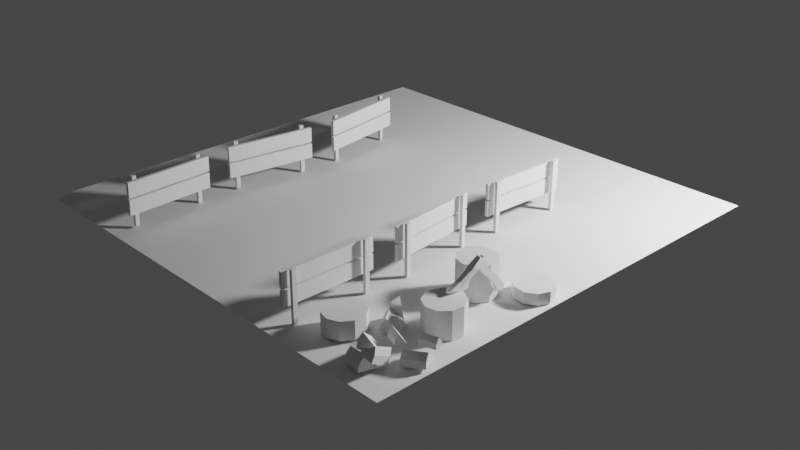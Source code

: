 # Source: Scene_GeileAxt.blend  (saved by Blender 2.92.15; exported with 4.5.12 LTS)
import bpy
from mathutils import Matrix  # noqa: F401  (used for matrix-valued properties, if any)

bpy.ops.wm.read_factory_settings(use_empty=True)
scene = bpy.context.scene
scene.name = 'Scene'

# ---- collections
col_camera___light = bpy.data.collections.new('Camera & Light'); scene.collection.children.link(col_camera___light)
col_floor = bpy.data.collections.new('Floor'); scene.collection.children.link(col_floor)
col_fences = bpy.data.collections.new('Fences'); scene.collection.children.link(col_fences)
col_hackb_ume = bpy.data.collections.new('HackBäume'); scene.collection.children.link(col_hackb_ume)
col_hayle_a = bpy.data.collections.new('HayLeña'); scene.collection.children.link(col_hayle_a)
col_littlele_a = bpy.data.collections.new('LittleLeña'); col_hayle_a.children.link(col_littlele_a)
col_bigle_a = bpy.data.collections.new('BigLeña'); col_hayle_a.children.link(col_bigle_a)
col_axt = bpy.data.collections.new('Axt'); scene.collection.children.link(col_axt)

# ---- world
world_world = bpy.data.worlds.new('World'); scene.world = world_world
world_world.use_nodes = True; world_world.node_tree.nodes.clear()
_N = world_world.node_tree.nodes; _L = world_world.node_tree.links
n0 = _N.new('ShaderNodeOutputWorld'); n0.name = 'World Output'; n0.location = (300, 300)
n1 = _N.new('ShaderNodeBackground'); n1.name = 'Background'; n1.location = (10, 300)
n1.inputs[0].default_value = (0.05088, 0.05088, 0.05088, 1.0)
_L.new(n1.outputs[0], n0.inputs[0])
n0.is_active_output = True
world_world.color = (0.05088, 0.05088, 0.05088)
world_world.use_sun_shadow = False
world_world.sun_shadow_jitter_overblur = 0.0

# ---- cameras
cam_camera = bpy.data.cameras.new('Camera')
cam_camera.clip_end = 100.0
cam_camera.ortho_scale = 7.314

# ---- lights
light_point_001 = bpy.data.lights.new('Point.001', 'POINT')
light_point_001.transmission_factor = 0.0
light_point_001.energy = 800.0
light_point_001.shadow_soft_size = 0.25
light_point_001.shadow_maximum_resolution = 0.006
light_point_001.use_absolute_resolution = True

# ---- meshes
me_plane_001 = bpy.data.meshes.new('Plane.001')
me_plane_001.from_pydata([(-2.0, -2.0, 0.0), (2.0, -2.0, 0.0), (-2.0, 2.0, 0.0), (2.0, 2.0, 0.0)], [], [(0, 1, 3, 2)])
_uv = me_plane_001.uv_layers.new(name='UVMap')
_uv.uv.foreach_set('vector', [0.0, 0.0, 1.0, 0.0, 1.0, 1.0, 0.0, 1.0])
me_plane_001.use_remesh_fix_poles = True
me_plane_001.use_remesh_preserve_attributes = False
me_plane_001.use_mirror_vertex_groups = False
me_plane_001.update()
me_cube_001 = bpy.data.meshes.new('Cube.001')
me_cube_001.from_pydata([(0.9515, -0.9026, 0.03313), (0.9591, -0.9071, 0.4592), (0.9505, -0.9388, 0.03276), (0.9581, -0.9434, 0.4589), (0.9786, -0.9033, 0.03264), (0.9862, -0.9079, 0.4587), (0.9776, -0.9396, 0.03227), (0.9852, -0.9441, 0.4584), (0.969, -0.2769, 0.03951), (0.9766, -0.2814, 0.4656), (0.968, -0.3131, 0.03914), (0.9756, -0.3177, 0.4652), (0.9961, -0.2776, 0.03902), (1.004, -0.2822, 0.4651), (0.9951, -0.3139, 0.03865), (1.003, -0.3184, 0.4647), (0.9286, -0.2038, 0.3185), (0.9309, -0.2052, 0.4483), (0.9067, -0.991, 0.3105), (0.909, -0.9923, 0.4403), (0.9557, -0.2046, 0.318), (0.958, -0.206, 0.4478), (0.9338, -0.9917, 0.31), (0.9361, -0.9931, 0.4398), (0.9251, -0.2023, 0.174), (0.9274, -0.2036, 0.3038), (0.9031, -0.9894, 0.166), (0.9054, -0.9908, 0.2957), (0.9522, -0.203, 0.1735), (0.9545, -0.2044, 0.3033), (0.9302, -0.9901, 0.1655), (0.9325, -0.9915, 0.2953), (0.9908, 0.09712, 0.03633), (0.9908, 0.09712, 0.4625), (0.994, 0.06099, 0.03633), (0.994, 0.06099, 0.4625), (1.018, 0.09952, 0.03633), (1.018, 0.09952, 0.4625), (1.021, 0.0634, 0.03633), (1.021, 0.0634, 0.4625), (0.9354, 0.7206, 0.03633), (0.9354, 0.7206, 0.4625), (0.9386, 0.6845, 0.03633), (0.9386, 0.6845, 0.4625), (0.9624, 0.723, 0.03633), (0.9624, 0.723, 0.4625), (0.9656, 0.6869, 0.03633), (0.9656, 0.6869, 0.4625), (0.8816, 0.7909, 0.3138), (0.8816, 0.7909, 0.4436), (0.9513, 0.006474, 0.3138), (0.9513, 0.006474, 0.4436), (0.9086, 0.7933, 0.3138), (0.9086, 0.7933, 0.4436), (0.9783, 0.008875, 0.3138), (0.9783, 0.008875, 0.4436), (0.8806, 0.7908, 0.1692), (0.8806, 0.7908, 0.299), (0.9503, 0.006389, 0.1692), (0.9503, 0.006389, 0.299), (0.9076, 0.7932, 0.1692), (0.9076, 0.7932, 0.299), (0.9773, 0.008789, 0.1692), (0.9773, 0.008789, 0.299), (0.949, 1.095, 0.03633), (0.949, 1.095, 0.4625), (0.9472, 1.059, 0.03633), (0.9472, 1.059, 0.4625), (0.9761, 1.094, 0.03633), (0.9761, 1.094, 0.4625), (0.9743, 1.057, 0.03633), (0.9743, 1.057, 0.4625), (0.9806, 1.72, 0.03633), (0.9806, 1.72, 0.4625), (0.9788, 1.684, 0.03633), (0.9788, 1.684, 0.4625), (1.008, 1.719, 0.03633), (1.008, 1.719, 0.4625), (1.006, 1.682, 0.03633), (1.006, 1.682, 0.4625), (0.937, 1.797, 0.3138), (0.937, 1.797, 0.4436), (0.8973, 1.011, 0.3138), (0.8973, 1.011, 0.4436), (0.9641, 1.796, 0.3138), (0.9641, 1.796, 0.4436), (0.9244, 1.009, 0.3138), (0.9244, 1.009, 0.4436), (0.9361, 1.797, 0.1692), (0.9361, 1.797, 0.299), (0.8963, 1.011, 0.1692), (0.8963, 1.011, 0.299), (0.9632, 1.796, 0.1692), (0.9632, 1.796, 0.299), (0.9234, 1.009, 0.1692), (0.9234, 1.009, 0.299), (-1.051, 1.692, 0.03633), (-1.051, 1.692, 0.4625), (-1.057, 1.728, 0.03633), (-1.057, 1.728, 0.4625), (-1.078, 1.688, 0.03633), (-1.078, 1.688, 0.4625), (-1.084, 1.724, 0.03633), (-1.084, 1.724, 0.4625), (-0.9584, 1.073, 0.03633), (-0.9584, 1.073, 0.4625), (-0.9638, 1.109, 0.03633), (-0.9638, 1.109, 0.4625), (-0.9852, 1.069, 0.03633), (-0.9852, 1.069, 0.4625), (-0.9906, 1.105, 0.03633), (-0.9906, 1.105, 0.4625), (-0.9004, 1.006, 0.3138), (-0.9004, 1.006, 0.4436), (-1.017, 1.785, 0.3138), (-1.017, 1.785, 0.4436), (-0.9272, 1.002, 0.3138), (-0.9272, 1.002, 0.4436), (-1.044, 1.781, 0.3138), (-1.044, 1.781, 0.4436), (-0.8995, 1.006, 0.1692), (-0.8995, 1.006, 0.299), (-1.016, 1.785, 0.1692), (-1.016, 1.785, 0.299), (-0.9263, 1.002, 0.1692), (-0.9263, 1.002, 0.299), (-1.043, 1.781, 0.1692), (-1.043, 1.781, 0.299), (-0.979, 0.695, 0.03633), (-0.979, 0.695, 0.4625), (-0.9736, 0.7309, 0.03633), (-0.9736, 0.7309, 0.4625), (-1.006, 0.699, 0.03633), (-1.006, 0.699, 0.4625), (-1.0, 0.7349, 0.03633), (-1.0, 0.7349, 0.4625), (-1.072, 0.07599, 0.03633), (-1.072, 0.07599, 0.4625), (-1.066, 0.1119, 0.03633), (-1.066, 0.1119, 0.4625), (-1.098, 0.08, 0.03633), (-1.098, 0.08, 0.4625), (-1.093, 0.1159, 0.03633), (-1.093, 0.1159, 0.4625), (-1.036, -0.004962, 0.3138), (-1.036, -0.004962, 0.4436), (-0.9193, 0.7738, 0.3138), (-0.9193, 0.7738, 0.4436), (-1.063, -0.0009474, 0.3138), (-1.063, -0.0009474, 0.4436), (-0.9461, 0.7779, 0.3138), (-0.9461, 0.7779, 0.4436), (-1.035, -0.005105, 0.1692), (-1.035, -0.005105, 0.299), (-0.9183, 0.7737, 0.1692), (-0.9183, 0.7737, 0.299), (-1.062, -0.001091, 0.1692), (-1.062, -0.001091, 0.299), (-0.9451, 0.7777, 0.1692), (-0.9451, 0.7777, 0.299), (-1.068, -0.313, 0.02706), (-1.068, -0.2996, 0.453), (-1.071, -0.2769, 0.02592), (-1.071, -0.2635, 0.4519), (-1.095, -0.3155, 0.02713), (-1.095, -0.3021, 0.4531), (-1.098, -0.2794, 0.026), (-1.098, -0.266, 0.452), (-1.011, -0.936, 0.04666), (-1.011, -0.9226, 0.4726), (-1.014, -0.8999, 0.04552), (-1.014, -0.8865, 0.4715), (-1.038, -0.9385, 0.04673), (-1.038, -0.9251, 0.4727), (-1.041, -0.9024, 0.0456), (-1.041, -0.889, 0.4716), (-0.9566, -0.9973, 0.3262), (-0.9566, -0.9933, 0.4559), (-1.029, -0.2136, 0.3015), (-1.029, -0.2095, 0.4312), (-0.9836, -0.9998, 0.3263), (-0.9836, -0.9957, 0.456), (-1.056, -0.2161, 0.3016), (-1.056, -0.212, 0.4313), (-0.9556, -1.002, 0.1817), (-0.9556, -0.9977, 0.3114), (-1.028, -0.218, 0.157), (-1.028, -0.2139, 0.2867), (-0.9826, -1.004, 0.1818), (-0.9826, -1.0, 0.3115), (-1.055, -0.2205, 0.1571), (-1.055, -0.2164, 0.2868)], [], [(0, 1, 3, 2), (2, 3, 7, 6), (6, 7, 5, 4), (4, 5, 1, 0), (2, 6, 4, 0), (7, 3, 1, 5), (8, 9, 11, 10), (10, 11, 15, 14), (14, 15, 13, 12), (12, 13, 9, 8), (10, 14, 12, 8), (15, 11, 9, 13), (16, 17, 19, 18), (18, 19, 23, 22), (22, 23, 21, 20), (20, 21, 17, 16), (18, 22, 20, 16), (23, 19, 17, 21), (24, 25, 27, 26), (26, 27, 31, 30), (30, 31, 29, 28), (28, 29, 25, 24), (26, 30, 28, 24), (31, 27, 25, 29), (32, 33, 35, 34), (34, 35, 39, 38), (38, 39, 37, 36), (36, 37, 33, 32), (34, 38, 36, 32), (39, 35, 33, 37), (40, 41, 43, 42), (42, 43, 47, 46), (46, 47, 45, 44), (44, 45, 41, 40), (42, 46, 44, 40), (47, 43, 41, 45), (48, 49, 51, 50), (50, 51, 55, 54), (54, 55, 53, 52), (52, 53, 49, 48), (50, 54, 52, 48), (55, 51, 49, 53), (56, 57, 59, 58), (58, 59, 63, 62), (62, 63, 61, 60), (60, 61, 57, 56), (58, 62, 60, 56), (63, 59, 57, 61), (64, 65, 67, 66), (66, 67, 71, 70), (70, 71, 69, 68), (68, 69, 65, 64), (66, 70, 68, 64), (71, 67, 65, 69), (72, 73, 75, 74), (74, 75, 79, 78), (78, 79, 77, 76), (76, 77, 73, 72), (74, 78, 76, 72), (79, 75, 73, 77), (80, 81, 83, 82), (82, 83, 87, 86), (86, 87, 85, 84), (84, 85, 81, 80), (82, 86, 84, 80), (87, 83, 81, 85), (88, 89, 91, 90), (90, 91, 95, 94), (94, 95, 93, 92), (92, 93, 89, 88), (90, 94, 92, 88), (95, 91, 89, 93), (96, 97, 99, 98), (102, 103, 101, 100), (100, 101, 97, 96), (103, 99, 97, 101), (104, 105, 107, 106), (106, 107, 111, 110), (110, 111, 109, 108), (108, 109, 105, 104), (106, 110, 108, 104), (111, 107, 105, 109), (112, 113, 115, 114), (118, 119, 117, 116), (116, 117, 113, 112), (114, 118, 116, 112), (119, 115, 113, 117), (120, 121, 123, 122), (126, 127, 125, 124), (124, 125, 121, 120), (122, 126, 124, 120), (127, 123, 121, 125), (128, 129, 131, 130), (134, 135, 133, 132), (132, 133, 129, 128), (135, 131, 129, 133), (136, 137, 139, 138), (138, 139, 143, 142), (142, 143, 141, 140), (140, 141, 137, 136), (143, 139, 137, 141), (144, 145, 147, 146), (150, 151, 149, 148), (148, 149, 145, 144), (146, 150, 148, 144), (151, 147, 145, 149), (152, 153, 155, 154), (154, 155, 159, 158), (158, 159, 157, 156), (156, 157, 153, 152), (154, 158, 156, 152), (159, 155, 153, 157), (160, 161, 163, 162), (166, 167, 165, 164), (164, 165, 161, 160), (167, 163, 161, 165), (168, 169, 171, 170), (170, 171, 175, 174), (174, 175, 173, 172), (172, 173, 169, 168), (170, 174, 172, 168), (175, 171, 169, 173), (176, 177, 179, 178), (178, 179, 183, 182), (182, 183, 181, 180), (180, 181, 177, 176), (178, 182, 180, 176), (183, 179, 177, 181), (184, 185, 187, 186), (190, 191, 189, 188), (188, 189, 185, 184), (186, 190, 188, 184), (191, 187, 185, 189)])
_uv = me_cube_001.uv_layers.new(name='UVMap')
_uv.uv.foreach_set('vector', [0.375, 0.0, 0.625, 0.0, 0.625, 0.25, 0.375, 0.25, 0.375, 0.25, 0.625, 0.25, 0.625, 0.5, 0.375, 0.5, 0.375, 0.5, 0.625, 0.5, 0.625, 0.75, 0.375, 0.75, 0.375, 0.75, 0.625, 0.75, 0.625, 1.0, 0.375, 1.0, 0.125, 0.5, 0.375, 0.5, 0.375, 0.75, 0.125, 0.75, 0.625, 0.5, 0.875, 0.5, 0.875, 0.75, 0.625, 0.75, 0.375, 0.0, 0.625, 0.0, 0.625, 0.25, 0.375, 0.25, 0.375, 0.25, 0.625, 0.25, 0.625, 0.5, 0.375, 0.5, 0.375, 0.5, 0.625, 0.5, 0.625, 0.75, 0.375, 0.75, 0.375, 0.75, 0.625, 0.75, 0.625, 1.0, 0.375, 1.0, 0.125, 0.5, 0.375, 0.5, 0.375, 0.75, 0.125, 0.75, 0.625, 0.5, 0.875, 0.5, 0.875, 0.75, 0.625, 0.75, 0.375, 0.0, 0.625, 0.0, 0.625, 0.25, 0.375, 0.25, 0.375, 0.25, 0.625, 0.25, 0.625, 0.5, 0.375, 0.5, 0.375, 0.5, 0.625, 0.5, 0.625, 0.75, 0.375, 0.75, 0.375, 0.75, 0.625, 0.75, 0.625, 1.0, 0.375, 1.0, 0.125, 0.5, 0.375, 0.5, 0.375, 0.75, 0.125, 0.75, 0.625, 0.5, 0.875, 0.5, 0.875, 0.75, 0.625, 0.75, 0.375, 0.0, 0.625, 0.0, 0.625, 0.25, 0.375, 0.25, 0.375, 0.25, 0.625, 0.25, 0.625, 0.5, 0.375, 0.5, 0.375, 0.5, 0.625, 0.5, 0.625, 0.75, 0.375, 0.75, 0.375, 0.75, 0.625, 0.75, 0.625, 1.0, 0.375, 1.0, 0.125, 0.5, 0.375, 0.5, 0.375, 0.75, 0.125, 0.75, 0.625, 0.5, 0.875, 0.5, 0.875, 0.75, 0.625, 0.75, 0.375, 0.0, 0.625, 0.0, 0.625, 0.25, 0.375, 0.25, 0.375, 0.25, 0.625, 0.25, 0.625, 0.5, 0.375, 0.5, 0.375, 0.5, 0.625, 0.5, 0.625, 0.75, 0.375, 0.75, 0.375, 0.75, 0.625, 0.75, 0.625, 1.0, 0.375, 1.0, 0.125, 0.5, 0.375, 0.5, 0.375, 0.75, 0.125, 0.75, 0.625, 0.5, 0.875, 0.5, 0.875, 0.75, 0.625, 0.75, 0.375, 0.0, 0.625, 0.0, 0.625, 0.25, 0.375, 0.25, 0.375, 0.25, 0.625, 0.25, 0.625, 0.5, 0.375, 0.5, 0.375, 0.5, 0.625, 0.5, 0.625, 0.75, 0.375, 0.75, 0.375, 0.75, 0.625, 0.75, 0.625, 1.0, 0.375, 1.0, 0.125, 0.5, 0.375, 0.5, 0.375, 0.75, 0.125, 0.75, 0.625, 0.5, 0.875, 0.5, 0.875, 0.75, 0.625, 0.75, 0.375, 0.0, 0.625, 0.0, 0.625, 0.25, 0.375, 0.25, 0.375, 0.25, 0.625, 0.25, 0.625, 0.5, 0.375, 0.5, 0.375, 0.5, 0.625, 0.5, 0.625, 0.75, 0.375, 0.75, 0.375, 0.75, 0.625, 0.75, 0.625, 1.0, 0.375, 1.0, 0.125, 0.5, 0.375, 0.5, 0.375, 0.75, 0.125, 0.75, 0.625, 0.5, 0.875, 0.5, 0.875, 0.75, 0.625, 0.75, 0.375, 0.0, 0.625, 0.0, 0.625, 0.25, 0.375, 0.25, 0.375, 0.25, 0.625, 0.25, 0.625, 0.5, 0.375, 0.5, 0.375, 0.5, 0.625, 0.5, 0.625, 0.75, 0.375, 0.75, 0.375, 0.75, 0.625, 0.75, 0.625, 1.0, 0.375, 1.0, 0.125, 0.5, 0.375, 0.5, 0.375, 0.75, 0.125, 0.75, 0.625, 0.5, 0.875, 0.5, 0.875, 0.75, 0.625, 0.75, 0.375, 0.0, 0.625, 0.0, 0.625, 0.25, 0.375, 0.25, 0.375, 0.25, 0.625, 0.25, 0.625, 0.5, 0.375, 0.5, 0.375, 0.5, 0.625, 0.5, 0.625, 0.75, 0.375, 0.75, 0.375, 0.75, 0.625, 0.75, 0.625, 1.0, 0.375, 1.0, 0.125, 0.5, 0.375, 0.5, 0.375, 0.75, 0.125, 0.75, 0.625, 0.5, 0.875, 0.5, 0.875, 0.75, 0.625, 0.75, 0.375, 0.0, 0.625, 0.0, 0.625, 0.25, 0.375, 0.25, 0.375, 0.25, 0.625, 0.25, 0.625, 0.5, 0.375, 0.5, 0.375, 0.5, 0.625, 0.5, 0.625, 0.75, 0.375, 0.75, 0.375, 0.75, 0.625, 0.75, 0.625, 1.0, 0.375, 1.0, 0.125, 0.5, 0.375, 0.5, 0.375, 0.75, 0.125, 0.75, 0.625, 0.5, 0.875, 0.5, 0.875, 0.75, 0.625, 0.75, 0.375, 0.0, 0.625, 0.0, 0.625, 0.25, 0.375, 0.25, 0.375, 0.25, 0.625, 0.25, 0.625, 0.5, 0.375, 0.5, 0.375, 0.5, 0.625, 0.5, 0.625, 0.75, 0.375, 0.75, 0.375, 0.75, 0.625, 0.75, 0.625, 1.0, 0.375, 1.0, 0.125, 0.5, 0.375, 0.5, 0.375, 0.75, 0.125, 0.75, 0.625, 0.5, 0.875, 0.5, 0.875, 0.75, 0.625, 0.75, 0.375, 0.0, 0.625, 0.0, 0.625, 0.25, 0.375, 0.25, 0.375, 0.25, 0.625, 0.25, 0.625, 0.5, 0.375, 0.5, 0.375, 0.5, 0.625, 0.5, 0.625, 0.75, 0.375, 0.75, 0.375, 0.75, 0.625, 0.75, 0.625, 1.0, 0.375, 1.0, 0.125, 0.5, 0.375, 0.5, 0.375, 0.75, 0.125, 0.75, 0.625, 0.5, 0.875, 0.5, 0.875, 0.75, 0.625, 0.75, 0.375, 0.0, 0.625, 0.0, 0.625, 0.25, 0.375, 0.25, 0.375, 0.5, 0.625, 0.5, 0.625, 0.75, 0.375, 0.75, 0.375, 0.75, 0.625, 0.75, 0.625, 1.0, 0.375, 1.0, 0.625, 0.5, 0.875, 0.5, 0.875, 0.75, 0.625, 0.75, 0.375, 0.0, 0.625, 0.0, 0.625, 0.25, 0.375, 0.25, 0.375, 0.25, 0.625, 0.25, 0.625, 0.5, 0.375, 0.5, 0.375, 0.5, 0.625, 0.5, 0.625, 0.75, 0.375, 0.75, 0.375, 0.75, 0.625, 0.75, 0.625, 1.0, 0.375, 1.0, 0.125, 0.5, 0.375, 0.5, 0.375, 0.75, 0.125, 0.75, 0.625, 0.5, 0.875, 0.5, 0.875, 0.75, 0.625, 0.75, 0.375, 0.0, 0.625, 0.0, 0.625, 0.25, 0.375, 0.25, 0.375, 0.5, 0.625, 0.5, 0.625, 0.75, 0.375, 0.75, 0.375, 0.75, 0.625, 0.75, 0.625, 1.0, 0.375, 1.0, 0.125, 0.5, 0.375, 0.5, 0.375, 0.75, 0.125, 0.75, 0.625, 0.5, 0.875, 0.5, 0.875, 0.75, 0.625, 0.75, 0.375, 0.0, 0.625, 0.0, 0.625, 0.25, 0.375, 0.25, 0.375, 0.5, 0.625, 0.5, 0.625, 0.75, 0.375, 0.75, 0.375, 0.75, 0.625, 0.75, 0.625, 1.0, 0.375, 1.0, 0.125, 0.5, 0.375, 0.5, 0.375, 0.75, 0.125, 0.75, 0.625, 0.5, 0.875, 0.5, 0.875, 0.75, 0.625, 0.75, 0.375, 0.0, 0.625, 0.0, 0.625, 0.25, 0.375, 0.25, 0.375, 0.5, 0.625, 0.5, 0.625, 0.75, 0.375, 0.75, 0.375, 0.75, 0.625, 0.75, 0.625, 1.0, 0.375, 1.0, 0.625, 0.5, 0.875, 0.5, 0.875, 0.75, 0.625, 0.75, 0.375, 0.0, 0.625, 0.0, 0.625, 0.25, 0.375, 0.25, 0.375, 0.25, 0.625, 0.25, 0.625, 0.5, 0.375, 0.5, 0.375, 0.5, 0.625, 0.5, 0.625, 0.75, 0.375, 0.75, 0.375, 0.75, 0.625, 0.75, 0.625, 1.0, 0.375, 1.0, 0.625, 0.5, 0.875, 0.5, 0.875, 0.75, 0.625, 0.75, 0.375, 0.0, 0.625, 0.0, 0.625, 0.25, 0.375, 0.25, 0.375, 0.5, 0.625, 0.5, 0.625, 0.75, 0.375, 0.75, 0.375, 0.75, 0.625, 0.75, 0.625, 1.0, 0.375, 1.0, 0.125, 0.5, 0.375, 0.5, 0.375, 0.75, 0.125, 0.75, 0.625, 0.5, 0.875, 0.5, 0.875, 0.75, 0.625, 0.75, 0.375, 0.0, 0.625, 0.0, 0.625, 0.25, 0.375, 0.25, 0.375, 0.25, 0.625, 0.25, 0.625, 0.5, 0.375, 0.5, 0.375, 0.5, 0.625, 0.5, 0.625, 0.75, 0.375, 0.75, 0.375, 0.75, 0.625, 0.75, 0.625, 1.0, 0.375, 1.0, 0.125, 0.5, 0.375, 0.5, 0.375, 0.75, 0.125, 0.75, 0.625, 0.5, 0.875, 0.5, 0.875, 0.75, 0.625, 0.75, 0.375, 0.0, 0.625, 0.0, 0.625, 0.25, 0.375, 0.25, 0.375, 0.5, 0.625, 0.5, 0.625, 0.75, 0.375, 0.75, 0.375, 0.75, 0.625, 0.75, 0.625, 1.0, 0.375, 1.0, 0.625, 0.5, 0.875, 0.5, 0.875, 0.75, 0.625, 0.75, 0.375, 0.0, 0.625, 0.0, 0.625, 0.25, 0.375, 0.25, 0.375, 0.25, 0.625, 0.25, 0.625, 0.5, 0.375, 0.5, 0.375, 0.5, 0.625, 0.5, 0.625, 0.75, 0.375, 0.75, 0.375, 0.75, 0.625, 0.75, 0.625, 1.0, 0.375, 1.0, 0.125, 0.5, 0.375, 0.5, 0.375, 0.75, 0.125, 0.75, 0.625, 0.5, 0.875, 0.5, 0.875, 0.75, 0.625, 0.75, 0.375, 0.0, 0.625, 0.0, 0.625, 0.25, 0.375, 0.25, 0.375, 0.25, 0.625, 0.25, 0.625, 0.5, 0.375, 0.5, 0.375, 0.5, 0.625, 0.5, 0.625, 0.75, 0.375, 0.75, 0.375, 0.75, 0.625, 0.75, 0.625, 1.0, 0.375, 1.0, 0.125, 0.5, 0.375, 0.5, 0.375, 0.75, 0.125, 0.75, 0.625, 0.5, 0.875, 0.5, 0.875, 0.75, 0.625, 0.75, 0.375, 0.0, 0.625, 0.0, 0.625, 0.25, 0.375, 0.25, 0.375, 0.5, 0.625, 0.5, 0.625, 0.75, 0.375, 0.75, 0.375, 0.75, 0.625, 0.75, 0.625, 1.0, 0.375, 1.0, 0.125, 0.5, 0.375, 0.5, 0.375, 0.75, 0.125, 0.75, 0.625, 0.5, 0.875, 0.5, 0.875, 0.75, 0.625, 0.75])
me_cube_001.use_remesh_fix_poles = True
me_cube_001.use_remesh_preserve_attributes = False
me_cube_001.use_mirror_vertex_groups = False
me_cube_001.update()
me_cylinder_004 = bpy.data.meshes.new('Cylinder.004')
me_cylinder_004.from_pydata([(1.642e-07, 0.7713, 0.02969), (1.642e-07, 0.7713, 1.55), (0.3879, 0.624, 0.02969), (0.3879, 0.624, 1.55), (0.6276, 0.2383, 0.02969), (0.6276, 0.2383, 1.55), (0.6276, -0.2384, 0.02969), (0.6276, -0.2384, 1.55), (0.3879, -0.624, 0.02969), (0.3879, -0.624, 1.55), (1.065e-07, -0.7713, 0.02969), (1.065e-07, -0.7713, 1.55), (-0.3879, -0.624, 0.02969), (-0.3879, -0.624, 1.55), (-0.6276, -0.2384, 0.02969), (-0.6276, -0.2384, 1.55), (-0.6276, 0.2384, 0.02969), (-0.6276, 0.2384, 1.55), (-0.3879, 0.624, 0.02969), (-0.3879, 0.624, 1.55)], [], [(0, 1, 3, 2), (2, 3, 5, 4), (4, 5, 7, 6), (6, 7, 9, 8), (8, 9, 11, 10), (10, 11, 13, 12), (12, 13, 15, 14), (14, 15, 17, 16), (3, 1, 19, 17, 15, 13, 11, 9, 7, 5), (16, 17, 19, 18), (18, 19, 1, 0), (0, 2, 4, 6, 8, 10, 12, 14, 16, 18)])
_uv = me_cylinder_004.uv_layers.new(name='UVMap')
_uv.uv.foreach_set('vector', [1.0, 0.5, 1.0, 1.0, 0.9, 1.0, 0.9, 0.5, 0.9, 0.5, 0.9, 1.0, 0.8, 1.0, 0.8, 0.5, 0.8, 0.5, 0.8, 1.0, 0.7, 1.0, 0.7, 0.5, 0.7, 0.5, 0.7, 1.0, 0.6, 1.0, 0.6, 0.5, 0.6, 0.5, 0.6, 1.0, 0.5, 1.0, 0.5, 0.5, 0.5, 0.5, 0.5, 1.0, 0.4, 1.0, 0.4, 0.5, 0.4, 0.5, 0.4, 1.0, 0.3, 1.0, 0.3, 0.5, 0.3, 0.5, 0.3, 1.0, 0.2, 1.0, 0.2, 0.5, 0.3911, 0.4442, 0.25, 0.49, 0.1089, 0.4442, 0.02175, 0.3242, 0.02175, 0.1758, 0.1089, 0.05584, 0.25, 0.01, 0.3911, 0.05584, 0.4783, 0.1758, 0.4783, 0.3242, 0.2, 0.5, 0.2, 1.0, 0.1, 1.0, 0.1, 0.5, 0.1, 0.5, 0.1, 1.0, -7.451e-08, 1.0, -7.451e-08, 0.5, 0.75, 0.49, 0.8911, 0.4442, 0.9783, 0.3242, 0.9783, 0.1758, 0.8911, 0.05584, 0.75, 0.01, 0.6089, 0.05584, 0.5217, 0.1758, 0.5217, 0.3242, 0.6089, 0.4442])
me_cylinder_004.use_remesh_fix_poles = True
me_cylinder_004.use_remesh_preserve_attributes = False
me_cylinder_004.use_mirror_vertex_groups = False
me_cylinder_004.update()
me_cylinder_005 = bpy.data.meshes.new('Cylinder.005')
me_cylinder_005.from_pydata([(1.642e-07, 0.7713, 0.02969), (1.642e-07, 0.7713, 1.919), (0.3879, 0.624, 0.02969), (0.3879, 0.624, 1.919), (0.6276, 0.2383, 0.02969), (0.6276, 0.2383, 1.919), (0.6276, -0.2384, 0.02969), (0.6276, -0.2384, 1.919), (0.3879, -0.624, 0.02969), (0.3879, -0.624, 1.919), (1.065e-07, -0.7713, 0.02969), (1.065e-07, -0.7713, 1.919), (-0.3879, -0.624, 0.02969), (-0.3879, -0.624, 1.919), (-0.6276, -0.2384, 0.02969), (-0.6276, -0.2384, 1.919), (-0.6276, 0.2384, 0.02969), (-0.6276, 0.2384, 1.919), (-0.3879, 0.624, 0.02969), (-0.3879, 0.624, 1.919)], [], [(0, 1, 3, 2), (2, 3, 5, 4), (4, 5, 7, 6), (6, 7, 9, 8), (8, 9, 11, 10), (10, 11, 13, 12), (12, 13, 15, 14), (14, 15, 17, 16), (3, 1, 19, 17, 15, 13, 11, 9, 7, 5), (16, 17, 19, 18), (18, 19, 1, 0), (0, 2, 4, 6, 8, 10, 12, 14, 16, 18)])
_uv = me_cylinder_005.uv_layers.new(name='UVMap')
_uv.uv.foreach_set('vector', [1.0, 0.5, 1.0, 1.0, 0.9, 1.0, 0.9, 0.5, 0.9, 0.5, 0.9, 1.0, 0.8, 1.0, 0.8, 0.5, 0.8, 0.5, 0.8, 1.0, 0.7, 1.0, 0.7, 0.5, 0.7, 0.5, 0.7, 1.0, 0.6, 1.0, 0.6, 0.5, 0.6, 0.5, 0.6, 1.0, 0.5, 1.0, 0.5, 0.5, 0.5, 0.5, 0.5, 1.0, 0.4, 1.0, 0.4, 0.5, 0.4, 0.5, 0.4, 1.0, 0.3, 1.0, 0.3, 0.5, 0.3, 0.5, 0.3, 1.0, 0.2, 1.0, 0.2, 0.5, 0.3911, 0.4442, 0.25, 0.49, 0.1089, 0.4442, 0.02175, 0.3242, 0.02175, 0.1758, 0.1089, 0.05584, 0.25, 0.01, 0.3911, 0.05584, 0.4783, 0.1758, 0.4783, 0.3242, 0.2, 0.5, 0.2, 1.0, 0.1, 1.0, 0.1, 0.5, 0.1, 0.5, 0.1, 1.0, -7.451e-08, 1.0, -7.451e-08, 0.5, 0.75, 0.49, 0.8911, 0.4442, 0.9783, 0.3242, 0.9783, 0.1758, 0.8911, 0.05584, 0.75, 0.01, 0.6089, 0.05584, 0.5217, 0.1758, 0.5217, 0.3242, 0.6089, 0.4442])
me_cylinder_005.use_remesh_fix_poles = True
me_cylinder_005.use_remesh_preserve_attributes = False
me_cylinder_005.use_mirror_vertex_groups = False
me_cylinder_005.update()
me_cylinder_006 = bpy.data.meshes.new('Cylinder.006')
me_cylinder_006.from_pydata([(1.642e-07, 0.7713, 0.02969), (1.642e-07, 0.7713, 1.025), (0.3879, 0.624, 0.02969), (0.3879, 0.624, 1.025), (0.6276, 0.2383, 0.02969), (0.6276, 0.2383, 1.025), (0.6276, -0.2384, 0.02969), (0.6276, -0.2384, 1.025), (0.3879, -0.624, 0.02969), (0.3879, -0.624, 1.025), (1.065e-07, -0.7713, 0.02969), (1.065e-07, -0.7713, 1.025), (-0.3879, -0.624, 0.02969), (-0.3879, -0.624, 1.025), (-0.6276, -0.2384, 0.02969), (-0.6276, -0.2384, 1.025), (-0.6276, 0.2384, 0.02969), (-0.6276, 0.2384, 1.025), (-0.3879, 0.624, 0.02969), (-0.3879, 0.624, 1.025)], [], [(0, 1, 3, 2), (2, 3, 5, 4), (4, 5, 7, 6), (6, 7, 9, 8), (8, 9, 11, 10), (10, 11, 13, 12), (12, 13, 15, 14), (14, 15, 17, 16), (3, 1, 19, 17, 15, 13, 11, 9, 7, 5), (16, 17, 19, 18), (18, 19, 1, 0), (0, 2, 4, 6, 8, 10, 12, 14, 16, 18)])
_uv = me_cylinder_006.uv_layers.new(name='UVMap')
_uv.uv.foreach_set('vector', [1.0, 0.5, 1.0, 1.0, 0.9, 1.0, 0.9, 0.5, 0.9, 0.5, 0.9, 1.0, 0.8, 1.0, 0.8, 0.5, 0.8, 0.5, 0.8, 1.0, 0.7, 1.0, 0.7, 0.5, 0.7, 0.5, 0.7, 1.0, 0.6, 1.0, 0.6, 0.5, 0.6, 0.5, 0.6, 1.0, 0.5, 1.0, 0.5, 0.5, 0.5, 0.5, 0.5, 1.0, 0.4, 1.0, 0.4, 0.5, 0.4, 0.5, 0.4, 1.0, 0.3, 1.0, 0.3, 0.5, 0.3, 0.5, 0.3, 1.0, 0.2, 1.0, 0.2, 0.5, 0.3911, 0.4442, 0.25, 0.49, 0.1089, 0.4442, 0.02175, 0.3242, 0.02175, 0.1758, 0.1089, 0.05584, 0.25, 0.01, 0.3911, 0.05584, 0.4783, 0.1758, 0.4783, 0.3242, 0.2, 0.5, 0.2, 1.0, 0.1, 1.0, 0.1, 0.5, 0.1, 0.5, 0.1, 1.0, -7.451e-08, 1.0, -7.451e-08, 0.5, 0.75, 0.49, 0.8911, 0.4442, 0.9783, 0.3242, 0.9783, 0.1758, 0.8911, 0.05584, 0.75, 0.01, 0.6089, 0.05584, 0.5217, 0.1758, 0.5217, 0.3242, 0.6089, 0.4442])
me_cylinder_006.use_remesh_fix_poles = True
me_cylinder_006.use_remesh_preserve_attributes = False
me_cylinder_006.use_mirror_vertex_groups = False
me_cylinder_006.update()
me_cylinder_007 = bpy.data.meshes.new('Cylinder.007')
me_cylinder_007.from_pydata([(1.642e-07, 0.7713, 0.02969), (1.642e-07, 0.7713, 0.6378), (0.3879, 0.624, 0.02969), (0.3879, 0.624, 0.6378), (0.6276, 0.2383, 0.02969), (0.6276, 0.2383, 0.6378), (0.6276, -0.2384, 0.02969), (0.6276, -0.2384, 0.6378), (0.3879, -0.624, 0.02969), (0.3879, -0.624, 0.6378), (1.065e-07, -0.7713, 0.02969), (1.065e-07, -0.7713, 0.6378), (-0.3879, -0.624, 0.02969), (-0.3879, -0.624, 0.6378), (-0.6276, -0.2384, 0.02969), (-0.6276, -0.2384, 0.6378), (-0.6276, 0.2384, 0.02969), (-0.6276, 0.2384, 0.6378), (-0.3879, 0.624, 0.02969), (-0.3879, 0.624, 0.6378)], [], [(0, 1, 3, 2), (2, 3, 5, 4), (4, 5, 7, 6), (6, 7, 9, 8), (8, 9, 11, 10), (10, 11, 13, 12), (12, 13, 15, 14), (14, 15, 17, 16), (3, 1, 19, 17, 15, 13, 11, 9, 7, 5), (16, 17, 19, 18), (18, 19, 1, 0), (0, 2, 4, 6, 8, 10, 12, 14, 16, 18)])
_uv = me_cylinder_007.uv_layers.new(name='UVMap')
_uv.uv.foreach_set('vector', [1.0, 0.5, 1.0, 1.0, 0.9, 1.0, 0.9, 0.5, 0.9, 0.5, 0.9, 1.0, 0.8, 1.0, 0.8, 0.5, 0.8, 0.5, 0.8, 1.0, 0.7, 1.0, 0.7, 0.5, 0.7, 0.5, 0.7, 1.0, 0.6, 1.0, 0.6, 0.5, 0.6, 0.5, 0.6, 1.0, 0.5, 1.0, 0.5, 0.5, 0.5, 0.5, 0.5, 1.0, 0.4, 1.0, 0.4, 0.5, 0.4, 0.5, 0.4, 1.0, 0.3, 1.0, 0.3, 0.5, 0.3, 0.5, 0.3, 1.0, 0.2, 1.0, 0.2, 0.5, 0.3911, 0.4442, 0.25, 0.49, 0.1089, 0.4442, 0.02175, 0.3242, 0.02175, 0.1758, 0.1089, 0.05584, 0.25, 0.01, 0.3911, 0.05584, 0.4783, 0.1758, 0.4783, 0.3242, 0.2, 0.5, 0.2, 1.0, 0.1, 1.0, 0.1, 0.5, 0.1, 0.5, 0.1, 1.0, -7.451e-08, 1.0, -7.451e-08, 0.5, 0.75, 0.49, 0.8911, 0.4442, 0.9783, 0.3242, 0.9783, 0.1758, 0.8911, 0.05584, 0.75, 0.01, 0.6089, 0.05584, 0.5217, 0.1758, 0.5217, 0.3242, 0.6089, 0.4442])
me_cylinder_007.use_remesh_fix_poles = True
me_cylinder_007.use_remesh_preserve_attributes = False
me_cylinder_007.use_mirror_vertex_groups = False
me_cylinder_007.update()
me_cylinder_014 = bpy.data.meshes.new('Cylinder.014')
me_cylinder_014.from_pydata([(-0.2725, 0.09399, -1.039), (-0.2725, 0.09399, 0.9611), (-0.8115, -0.9221, -1.09), (-0.8115, -0.9221, 0.9096), (-0.9511, -0.309, -1.0), (-0.9511, -0.309, 1.0), (-0.9511, 0.309, -1.0), (-0.9511, 0.309, 1.0)], [], [(0, 2, 4), (1, 5, 3), (2, 3, 5, 4), (0, 4, 6), (1, 7, 5), (4, 5, 7, 6), (2, 0, 1, 3), (6, 7, 1, 0)])
_uv = me_cylinder_014.uv_layers.new(name='UVMap')
_uv.uv.foreach_set('vector', [0.75, 0.25, 0.6089, 0.05584, 0.5217, 0.1758, 0.25, 0.25, 0.02175, 0.1758, 0.1089, 0.05584, 0.4, 0.5, 0.4, 1.0, 0.3, 1.0, 0.3, 0.5, 0.75, 0.25, 0.5217, 0.1758, 0.5217, 0.3242, 0.25, 0.25, 0.02175, 0.3242, 0.02175, 0.1758, 0.3, 0.5, 0.3, 1.0, 0.2, 1.0, 0.2, 0.5, 0.4, 0.5, 0.75, 0.25, 0.25, 0.25, 0.4, 1.0, 0.2, 0.5, 0.2, 1.0, 0.25, 0.25, 0.75, 0.25])
me_cylinder_014.use_remesh_fix_poles = True
me_cylinder_014.use_remesh_preserve_attributes = False
me_cylinder_014.use_mirror_vertex_groups = False
me_cylinder_014.update()
me_cylinder_015 = bpy.data.meshes.new('Cylinder.015')
me_cylinder_015.from_pydata([(-0.2725, 0.09399, -1.039), (-0.2725, 0.09399, 0.9611), (-0.8115, -0.9221, -1.09), (-0.8115, -0.9221, 0.9096), (-0.9511, -0.309, -1.0), (-0.9511, -0.309, 1.0), (-0.9511, 0.309, -1.0), (-0.9511, 0.309, 1.0)], [], [(0, 2, 4), (1, 5, 3), (2, 3, 5, 4), (0, 4, 6), (1, 7, 5), (4, 5, 7, 6), (2, 0, 1, 3), (6, 7, 1, 0)])
_uv = me_cylinder_015.uv_layers.new(name='UVMap')
_uv.uv.foreach_set('vector', [0.75, 0.25, 0.6089, 0.05584, 0.5217, 0.1758, 0.25, 0.25, 0.02175, 0.1758, 0.1089, 0.05584, 0.4, 0.5, 0.4, 1.0, 0.3, 1.0, 0.3, 0.5, 0.75, 0.25, 0.5217, 0.1758, 0.5217, 0.3242, 0.25, 0.25, 0.02175, 0.3242, 0.02175, 0.1758, 0.3, 0.5, 0.3, 1.0, 0.2, 1.0, 0.2, 0.5, 0.4, 0.5, 0.75, 0.25, 0.25, 0.25, 0.4, 1.0, 0.2, 0.5, 0.2, 1.0, 0.25, 0.25, 0.75, 0.25])
me_cylinder_015.use_remesh_fix_poles = True
me_cylinder_015.use_remesh_preserve_attributes = False
me_cylinder_015.use_mirror_vertex_groups = False
me_cylinder_015.update()
me_cylinder_016 = bpy.data.meshes.new('Cylinder.016')
me_cylinder_016.from_pydata([(-0.2725, 0.09399, -1.039), (-0.2725, 0.09399, 0.9611), (-0.8115, -0.9221, -1.09), (-0.8115, -0.9221, 0.9096), (-0.9511, -0.309, -1.0), (-0.9511, -0.309, 1.0), (-0.9511, 0.309, -1.0), (-0.9511, 0.309, 1.0)], [], [(0, 2, 4), (1, 5, 3), (2, 3, 5, 4), (0, 4, 6), (1, 7, 5), (4, 5, 7, 6), (2, 0, 1, 3), (6, 7, 1, 0)])
_uv = me_cylinder_016.uv_layers.new(name='UVMap')
_uv.uv.foreach_set('vector', [0.75, 0.25, 0.6089, 0.05584, 0.5217, 0.1758, 0.25, 0.25, 0.02175, 0.1758, 0.1089, 0.05584, 0.4, 0.5, 0.4, 1.0, 0.3, 1.0, 0.3, 0.5, 0.75, 0.25, 0.5217, 0.1758, 0.5217, 0.3242, 0.25, 0.25, 0.02175, 0.3242, 0.02175, 0.1758, 0.3, 0.5, 0.3, 1.0, 0.2, 1.0, 0.2, 0.5, 0.4, 0.5, 0.75, 0.25, 0.25, 0.25, 0.4, 1.0, 0.2, 0.5, 0.2, 1.0, 0.25, 0.25, 0.75, 0.25])
me_cylinder_016.use_remesh_fix_poles = True
me_cylinder_016.use_remesh_preserve_attributes = False
me_cylinder_016.use_mirror_vertex_groups = False
me_cylinder_016.update()
me_cylinder_009 = bpy.data.meshes.new('Cylinder.009')
me_cylinder_009.from_pydata([(-0.09161, 0.03693, -1.12), (-0.09161, 0.03693, 0.8805), (-0.8115, -0.9221, -1.09), (-0.8115, -0.9221, 0.9096), (-0.9511, -0.309, -1.0), (-0.9511, -0.309, 1.0), (-0.9511, 0.309, -1.0), (-0.9511, 0.309, 1.0)], [], [(0, 2, 4), (1, 5, 3), (2, 3, 5, 4), (0, 4, 6), (1, 7, 5), (4, 5, 7, 6), (2, 0, 1, 3), (6, 7, 1, 0)])
_uv = me_cylinder_009.uv_layers.new(name='UVMap')
_uv.uv.foreach_set('vector', [0.75, 0.25, 0.6089, 0.05584, 0.5217, 0.1758, 0.25, 0.25, 0.02175, 0.1758, 0.1089, 0.05584, 0.4, 0.5, 0.4, 1.0, 0.3, 1.0, 0.3, 0.5, 0.75, 0.25, 0.5217, 0.1758, 0.5217, 0.3242, 0.25, 0.25, 0.02175, 0.3242, 0.02175, 0.1758, 0.3, 0.5, 0.3, 1.0, 0.2, 1.0, 0.2, 0.5, 0.4, 0.5, 0.75, 0.25, 0.25, 0.25, 0.4, 1.0, 0.2, 0.5, 0.2, 1.0, 0.25, 0.25, 0.75, 0.25])
me_cylinder_009.use_remesh_fix_poles = True
me_cylinder_009.use_remesh_preserve_attributes = False
me_cylinder_009.use_mirror_vertex_groups = False
me_cylinder_009.update()
me_cylinder_010 = bpy.data.meshes.new('Cylinder.010')
me_cylinder_010.from_pydata([(-0.09161, 0.03693, -1.12), (-0.09161, 0.03693, 0.8805), (-0.8115, -0.9221, -1.09), (-0.8115, -0.9221, 0.9096), (-0.9511, -0.309, -1.0), (-0.9511, -0.309, 1.0), (-0.9511, 0.309, -1.0), (-0.9511, 0.309, 1.0)], [], [(0, 2, 4), (1, 5, 3), (2, 3, 5, 4), (0, 4, 6), (1, 7, 5), (4, 5, 7, 6), (2, 0, 1, 3), (6, 7, 1, 0)])
_uv = me_cylinder_010.uv_layers.new(name='UVMap')
_uv.uv.foreach_set('vector', [0.75, 0.25, 0.6089, 0.05584, 0.5217, 0.1758, 0.25, 0.25, 0.02175, 0.1758, 0.1089, 0.05584, 0.4, 0.5, 0.4, 1.0, 0.3, 1.0, 0.3, 0.5, 0.75, 0.25, 0.5217, 0.1758, 0.5217, 0.3242, 0.25, 0.25, 0.02175, 0.3242, 0.02175, 0.1758, 0.3, 0.5, 0.3, 1.0, 0.2, 1.0, 0.2, 0.5, 0.4, 0.5, 0.75, 0.25, 0.25, 0.25, 0.4, 1.0, 0.2, 0.5, 0.2, 1.0, 0.25, 0.25, 0.75, 0.25])
me_cylinder_010.use_remesh_fix_poles = True
me_cylinder_010.use_remesh_preserve_attributes = False
me_cylinder_010.use_mirror_vertex_groups = False
me_cylinder_010.update()
me_cylinder_011 = bpy.data.meshes.new('Cylinder.011')
me_cylinder_011.from_pydata([(-0.09161, 0.03693, -1.12), (-0.09161, 0.03693, 0.8805), (-0.8115, -0.9221, -1.09), (-0.8115, -0.9221, 0.9096), (-0.9511, -0.309, -1.0), (-0.9511, -0.309, 1.0), (-0.9511, 0.309, -1.0), (-0.9511, 0.309, 1.0)], [], [(0, 2, 4), (1, 5, 3), (2, 3, 5, 4), (0, 4, 6), (1, 7, 5), (4, 5, 7, 6), (2, 0, 1, 3), (6, 7, 1, 0)])
_uv = me_cylinder_011.uv_layers.new(name='UVMap')
_uv.uv.foreach_set('vector', [0.75, 0.25, 0.6089, 0.05584, 0.5217, 0.1758, 0.25, 0.25, 0.02175, 0.1758, 0.1089, 0.05584, 0.4, 0.5, 0.4, 1.0, 0.3, 1.0, 0.3, 0.5, 0.75, 0.25, 0.5217, 0.1758, 0.5217, 0.3242, 0.25, 0.25, 0.02175, 0.3242, 0.02175, 0.1758, 0.3, 0.5, 0.3, 1.0, 0.2, 1.0, 0.2, 0.5, 0.4, 0.5, 0.75, 0.25, 0.25, 0.25, 0.4, 1.0, 0.2, 0.5, 0.2, 1.0, 0.25, 0.25, 0.75, 0.25])
me_cylinder_011.use_remesh_fix_poles = True
me_cylinder_011.use_remesh_preserve_attributes = False
me_cylinder_011.use_mirror_vertex_groups = False
me_cylinder_011.update()
me_cylinder_012 = bpy.data.meshes.new('Cylinder.012')
me_cylinder_012.from_pydata([(-0.09161, 0.03693, -1.12), (-0.09161, 0.03693, 0.8805), (-0.8115, -0.9221, -1.09), (-0.8115, -0.9221, 0.9096), (-0.9511, -0.309, -1.0), (-0.9511, -0.309, 1.0), (-0.9511, 0.309, -1.0), (-0.9511, 0.309, 1.0)], [], [(0, 2, 4), (1, 5, 3), (2, 3, 5, 4), (0, 4, 6), (1, 7, 5), (4, 5, 7, 6), (2, 0, 1, 3), (6, 7, 1, 0)])
_uv = me_cylinder_012.uv_layers.new(name='UVMap')
_uv.uv.foreach_set('vector', [0.75, 0.25, 0.6089, 0.05584, 0.5217, 0.1758, 0.25, 0.25, 0.02175, 0.1758, 0.1089, 0.05584, 0.4, 0.5, 0.4, 1.0, 0.3, 1.0, 0.3, 0.5, 0.75, 0.25, 0.5217, 0.1758, 0.5217, 0.3242, 0.25, 0.25, 0.02175, 0.3242, 0.02175, 0.1758, 0.3, 0.5, 0.3, 1.0, 0.2, 1.0, 0.2, 0.5, 0.4, 0.5, 0.75, 0.25, 0.25, 0.25, 0.4, 1.0, 0.2, 0.5, 0.2, 1.0, 0.25, 0.25, 0.75, 0.25])
me_cylinder_012.use_remesh_fix_poles = True
me_cylinder_012.use_remesh_preserve_attributes = False
me_cylinder_012.use_mirror_vertex_groups = False
me_cylinder_012.update()
me_cylinder_013 = bpy.data.meshes.new('Cylinder.013')
me_cylinder_013.from_pydata([(-0.09161, 0.03693, -1.12), (-0.09161, 0.03693, 0.8805), (-0.8115, -0.9221, -1.09), (-0.8115, -0.9221, 0.9096), (-0.9511, -0.309, -1.0), (-0.9511, -0.309, 1.0), (-0.9511, 0.309, -1.0), (-0.9511, 0.309, 1.0)], [], [(0, 2, 4), (1, 5, 3), (2, 3, 5, 4), (0, 4, 6), (1, 7, 5), (4, 5, 7, 6), (2, 0, 1, 3), (6, 7, 1, 0)])
_uv = me_cylinder_013.uv_layers.new(name='UVMap')
_uv.uv.foreach_set('vector', [0.75, 0.25, 0.6089, 0.05584, 0.5217, 0.1758, 0.25, 0.25, 0.02175, 0.1758, 0.1089, 0.05584, 0.4, 0.5, 0.4, 1.0, 0.3, 1.0, 0.3, 0.5, 0.75, 0.25, 0.5217, 0.1758, 0.5217, 0.3242, 0.25, 0.25, 0.02175, 0.3242, 0.02175, 0.1758, 0.3, 0.5, 0.3, 1.0, 0.2, 1.0, 0.2, 0.5, 0.4, 0.5, 0.75, 0.25, 0.25, 0.25, 0.4, 1.0, 0.2, 0.5, 0.2, 1.0, 0.25, 0.25, 0.75, 0.25])
me_cylinder_013.use_remesh_fix_poles = True
me_cylinder_013.use_remesh_preserve_attributes = False
me_cylinder_013.use_mirror_vertex_groups = False
me_cylinder_013.update()
me_cube = bpy.data.meshes.new('Cube')
me_cube.from_pydata([(0.9267, -0.9666, 0.354), (0.8463, 0.3499, 0.7116), (0.9898, 0.3815, 0.739), (0.8373, 0.2065, 1.11), (0.9839, 0.2065, 1.11), (0.9267, -0.7411, 0.4311), (0.9267, 0.1303, 0.5445), (0.9267, -0.1567, 0.3073), (1.0, -0.4902, 0.5398), (0.8533, -0.4902, 0.5398), (1.0, -0.2117, 0.3036), (0.8533, -0.2117, 0.3036), (1.0, -0.1567, 0.3073), (0.8533, -0.1567, 0.3073), (1.033, 0.1206, 0.534), (0.8184, 0.1303, 0.5445), (1.0, -0.7411, 0.4311), (0.8533, -0.7411, 0.4311), (0.9267, -0.2117, 0.3036), (0.9267, -0.4902, 0.5398), (0.9106, 0.2065, 1.11), (0.9196, 0.3499, 0.7116), (0.9267, 0.1412, 0.5577), (0.9267, -0.1092, 0.8465), (1.033, -0.1189, 0.836), (0.8184, 0.1412, 0.5577), (0.8184, -0.1092, 0.8465), (1.033, 0.1315, 0.5472), (0.9267, -0.1249, 0.8245), (1.033, -0.1346, 0.814), (0.8184, -0.1249, 0.8245), (0.9267, -0.4126, -0.3093), (0.8533, -0.6043, 0.01718), (0.9246, -0.7063, -0.06447), (1.0, -0.6043, 0.01718), (0.9288, -0.7063, -0.06447), (0.8533, -0.85, 0.4115), (0.9246, -0.9666, 0.354), (0.9246, -0.9666, 0.354), (0.9288, -0.9666, 0.354), (1.0, -0.85, 0.4115), (0.9288, -0.9666, 0.354), (0.9246, -0.4126, -0.3093), (0.8533, -0.3409, -0.2041), (0.9246, -0.4126, -0.3093), (1.0, -0.3409, -0.2041), (0.9288, -0.4126, -0.3093), (0.9288, -0.4126, -0.3093), (0.9288, -0.8516, 0.131), (1.0, -0.7425, 0.203), (0.9246, -0.8516, 0.131), (0.8533, -0.7425, 0.203), (0.9246, -0.5565, -0.2068), (0.8533, -0.4626, -0.1175), (0.9288, -0.5565, -0.2068), (1.0, -0.4626, -0.1175), (0.8431, 0.1822, 1.012), (0.9898, 0.1822, 1.012), (1.033, -0.08221, 0.7937), (1.033, -0.1046, 0.7655), (0.8184, -0.07253, 0.8042), (0.8431, 0.2195, 0.961), (0.9898, 0.2195, 0.961), (1.033, -0.06756, 0.7171), (1.033, -0.04222, 0.7475), (0.8184, -0.03253, 0.758), (0.8431, 0.2564, 0.9104), (0.9898, 0.2564, 0.9104), (1.033, -0.02719, 0.6616), (1.033, -0.002603, 0.7019), (0.8184, 0.007083, 0.7123), (0.8431, 0.2882, 0.8669), (0.9898, 0.2882, 0.8669), (1.033, 0.007497, 0.6198), (1.033, 0.03143, 0.6626), (0.8184, 0.04112, 0.6731), (0.8533, 0.2321, 0.7138), (0.9898, 0.3348, 0.8029), (1.033, 0.05474, 0.5676), (1.033, 0.08145, 0.6049), (0.8184, 0.09114, 0.6154), (0.8184, -0.017, 0.6737), (0.8184, 0.06355, 0.5781), (0.8184, -0.09557, 0.7762), (1.0, -0.24, 0.7415), (0.9267, -0.24, 0.7415), (0.8533, -0.24, 0.7415), (0.8184, 0.01785, 0.6308), (0.8184, -0.05776, 0.7294)], [], [(5, 16, 8, 19), (7, 12, 10, 18), (6, 14, 12, 7), (22, 27, 14, 6), (85, 19, 8, 84), (11, 18, 31, 44, 43), (26, 30, 28, 23), (36, 38, 0, 5, 17), (14, 78, 73, 68, 63, 59, 29, 84, 8, 16, 40, 49, 34, 55, 45, 10, 12), (18, 10, 45, 47, 31), (0, 41, 40, 16, 5), (86, 9, 19, 85), (25, 22, 6, 15), (15, 6, 7, 13), (13, 7, 18, 11), (17, 5, 19, 9), (30, 83, 88, 81, 87, 82, 15, 13, 11, 43, 53, 32, 51, 36, 17, 9, 86), (36, 37, 38), (39, 40, 41), (42, 43, 44), (45, 46, 47), (32, 53, 52, 33), (34, 49, 48, 35), (36, 51, 50, 37), (45, 55, 54, 46), (49, 40, 39, 48), (51, 32, 33, 50), (53, 43, 42, 52), (55, 34, 35, 54), (39, 37, 50, 33, 52, 42, 46, 54, 35, 48), (23, 28, 29, 24), (20, 23, 24, 4), (1, 21, 22, 25), (3, 26, 23, 20), (21, 2, 27, 22), (76, 1, 25, 80, 75, 70, 65, 60, 26, 3, 56, 61, 66, 71), (21, 1, 76, 71, 66, 61, 56, 3, 20, 4, 57, 62, 67, 72, 77, 2), (26, 60, 65, 70, 75, 80, 25, 15, 82, 87, 81, 88, 83, 30), (30, 86, 85, 28), (28, 85, 84, 29), (58, 24, 29, 59, 63, 68, 73, 78, 14, 27, 79, 74, 69, 64), (57, 4, 24, 58, 64, 69, 74, 79, 27, 2, 77, 72, 67, 62), (14, 78, 73, 68, 63, 59, 29, 28, 30, 83, 88, 81, 87, 82, 15, 6)])
_uv = me_cube.uv_layers.new(name='UVMap')
_uv.uv.foreach_set('vector', [0.5448, 0.375, 0.5448, 0.6921, 0.5448, 0.6342, 0.5448, 0.375, 0.25, 0.5788, 0.375, 0.5788, 0.375, 0.5967, 0.25, 0.5967, 0.25, 0.5427, 0.375, 0.5427, 0.375, 0.5788, 0.25, 0.5788, 0.25, 0.5333, 0.375, 0.5333, 0.375, 0.5427, 0.25, 0.5427, 0.5448, 0.375, 0.5448, 0.375, 0.5448, 0.6342, 0.5448, 0.5844, 0.125, 0.5967, 0.25, 0.5967, 0.25, 0.6302, 0.2464, 0.6302, 0.125, 0.6263, 0.5448, 0.1977, 0.5448, 0.1829, 0.5448, 0.375, 0.5448, 0.375, 0.5448, 0.02721, 0.5448, 0.3647, 0.5448, 0.375, 0.5448, 0.375, 0.5448, 0.0579, 0.375, 0.5427, 0.4089, 0.5476, 0.4428, 0.5525, 0.4659, 0.5558, 0.4928, 0.5596, 0.5199, 0.5635, 0.5448, 0.5671, 0.5448, 0.5844, 0.5448, 0.6342, 0.5448, 0.6921, 0.5448, 0.7228, 0.4704, 0.7173, 0.4107, 0.701, 0.3901, 0.6612, 0.375, 0.6263, 0.375, 0.5967, 0.375, 0.5788, 0.25, 0.5967, 0.375, 0.5967, 0.375, 0.6263, 0.2536, 0.6302, 0.25, 0.6302, 0.5448, 0.375, 0.5448, 0.3853, 0.5448, 0.7228, 0.5448, 0.6921, 0.5448, 0.375, 0.5448, 0.1656, 0.5448, 0.1158, 0.5448, 0.375, 0.5448, 0.375, 0.125, 0.5333, 0.25, 0.5333, 0.25, 0.5427, 0.125, 0.5427, 0.125, 0.5427, 0.25, 0.5427, 0.25, 0.5788, 0.125, 0.5788, 0.125, 0.5788, 0.25, 0.5788, 0.25, 0.5967, 0.125, 0.5967, 0.5448, 0.0579, 0.5448, 0.375, 0.5448, 0.375, 0.5448, 0.1158, 0.5448, 0.1829, 0.5024, 0.189, 0.4811, 0.192, 0.4599, 0.1951, 0.4387, 0.1981, 0.4175, 0.2012, 0.375, 0.2073, 0.375, 0.1712, 0.375, 0.1533, 0.375, 0.1237, 0.3901, 0.08885, 0.4107, 0.04904, 0.4704, 0.03272, 0.5448, 0.02721, 0.5448, 0.0579, 0.5448, 0.1158, 0.5448, 0.1656, 0.5448, 0.02721, 0.5448, 0.01392, 0.5448, 0.01392, 0.5448, 0.3853, 0.5415, 0.736, 0.5448, 0.3853, 0.375, 0.3677, 0.3761, 0.1142, 0.375, 0.3677, 0.375, 0.6263, 0.2536, 0.6302, 0.2536, 0.6302, 0.4107, 0.04904, 0.3901, 0.08885, 0.3855, 0.3665, 0.4048, 0.3651, 0.4107, 0.701, 0.4704, 0.7173, 0.4678, 0.3852, 0.4048, 0.3849, 0.5448, 0.02721, 0.4704, 0.03272, 0.4678, 0.3648, 0.5448, 0.3647, 0.375, 0.6263, 0.3901, 0.6612, 0.3855, 0.3835, 0.375, 0.3823, 0.4704, 0.7173, 0.5448, 0.7228, 0.5448, 0.3853, 0.4678, 0.3852, 0.4704, 0.03272, 0.4107, 0.04904, 0.4048, 0.3651, 0.4678, 0.3648, 0.3901, 0.08885, 0.375, 0.1237, 0.375, 0.3677, 0.3855, 0.3665, 0.3901, 0.6612, 0.4107, 0.701, 0.4048, 0.3849, 0.3855, 0.3835, 0.5448, 0.3853, 0.5448, 0.3647, 0.4678, 0.3648, 0.4048, 0.3651, 0.3855, 0.3665, 0.375, 0.3677, 0.375, 0.3823, 0.3855, 0.3835, 0.4048, 0.3849, 0.4678, 0.3852, 0.5448, 0.375, 0.5448, 0.375, 0.5448, 0.5671, 0.5448, 0.5523, 0.5448, 0.375, 0.5448, 0.375, 0.5448, 0.5523, 0.5448, 0.5, 0.125, 0.5, 0.25, 0.5, 0.25, 0.5333, 0.125, 0.5333, 0.5448, 0.25, 0.5448, 0.1977, 0.5448, 0.375, 0.5448, 0.375, 0.25, 0.5, 0.375, 0.5, 0.375, 0.5333, 0.25, 0.5333, 0.4089, 0.25, 0.375, 0.25, 0.375, 0.2167, 0.4089, 0.2129, 0.4428, 0.2091, 0.4659, 0.2065, 0.4928, 0.2035, 0.5199, 0.2004, 0.5448, 0.1977, 0.5448, 0.25, 0.5199, 0.25, 0.4928, 0.25, 0.4659, 0.25, 0.4428, 0.25, 0.25, 0.5, 0.375, 0.25, 0.4089, 0.25, 0.4428, 0.25, 0.4659, 0.25, 0.4928, 0.25, 0.5199, 0.25, 0.5448, 0.25, 0.5448, 0.375, 0.5448, 0.5, 0.5199, 0.5, 0.4928, 0.5, 0.4659, 0.5, 0.4428, 0.5, 0.4089, 0.5, 0.375, 0.5, 0.5448, 0.1977, 0.5199, 0.2004, 0.4928, 0.2035, 0.4659, 0.2065, 0.4428, 0.2091, 0.4089, 0.2129, 0.375, 0.2167, 0.375, 0.2073, 0.4175, 0.2012, 0.4387, 0.1981, 0.4599, 0.1951, 0.4811, 0.192, 0.5024, 0.189, 0.5448, 0.1829, 0.5448, 0.1829, 0.5448, 0.1656, 0.5448, 0.375, 0.5448, 0.375, 0.5448, 0.375, 0.5448, 0.375, 0.5448, 0.5844, 0.5448, 0.5671, 0.5199, 0.5496, 0.5448, 0.5523, 0.5448, 0.5671, 0.5199, 0.5635, 0.4928, 0.5596, 0.4659, 0.5558, 0.4428, 0.5525, 0.4089, 0.5476, 0.375, 0.5427, 0.375, 0.5333, 0.4089, 0.5371, 0.4428, 0.5409, 0.4659, 0.5435, 0.4928, 0.5465, 0.5199, 0.5, 0.5448, 0.5, 0.5448, 0.5523, 0.5199, 0.5496, 0.4928, 0.5465, 0.4659, 0.5435, 0.4428, 0.5409, 0.4089, 0.5371, 0.375, 0.5333, 0.375, 0.5, 0.4089, 0.5, 0.4428, 0.5, 0.4659, 0.5, 0.4928, 0.5, 0.0, 0.0, 0.0, 0.0, 0.0, 0.0, 0.0, 0.0, 0.0, 0.0, 0.0, 0.0, 0.0, 0.0, 0.0, 0.0, 0.0, 0.0, 0.0, 0.0, 0.0, 0.0, 0.0, 0.0, 0.0, 0.0, 0.0, 0.0, 0.0, 0.0, 0.0, 0.0])
me_cube.use_remesh_fix_poles = True
me_cube.use_remesh_preserve_attributes = False
me_cube.use_mirror_vertex_groups = False
me_cube.update()
me_cube_002 = bpy.data.meshes.new('Cube.002')
me_cube_002.from_pydata([(-1.0, -0.9493, -0.8547), (-1.0, -1.0, 1.0), (-1.0, 1.084, -0.9446), (-1.0, 1.0, 1.0), (1.0, -0.9493, -0.8547), (1.0, -1.0, 1.0), (1.0, 1.084, -0.9446), (1.0, 1.0, 1.0), (-1.0, -1.079, 0.5842), (-1.0, 0.6031, 0.5678), (1.0, 0.6031, 0.5678), (1.0, -1.079, 0.5842), (-1.0, 0.5851, 0.1463), (1.0, 0.5851, 0.1463), (1.0, -0.7284, 0.1669), (-1.0, -0.7284, 0.1669), (-1.0, 1.0, -0.3446), (1.0, 1.0, -0.3446), (1.0, -0.4421, -0.3524), (-1.0, -0.4421, -0.3524), (-1.0, 0.9658, -0.6731), (1.0, 0.9658, -0.6731), (1.0, -0.5639, -0.59), (-1.0, -0.5639, -0.59), (-1.0, -0.03092, -0.938), (-1.0, 0.0, 1.0), (1.0, -0.03092, -0.938), (1.0, 0.0, 1.0), (1.0, 0.0, 0.5845), (-1.0, 0.0, 0.5845), (-1.0, 0.0, 0.1665), (1.0, 0.0, 0.1665), (1.0, 0.0, -0.3446), (-1.0, 0.0, -0.3446), (-1.0, 0.0, -0.6723), (1.0, 0.0, -0.6723), (-1.0, -1.018, 0.9029), (-1.0, 0.9073, 0.899), (1.0, 0.9073, 0.899), (1.0, -1.018, 0.9029), (1.0, 0.0, 0.9029), (-1.0, 0.0, 0.9029), (1.206, 0.0, 1.0), (1.206, 1.0, 1.0), (1.206, 0.9073, 0.899), (1.206, 0.0, 0.9029), (-1.0, 1.099, 0.9984), (1.0, 1.099, 0.9984), (-1.0, 1.007, 0.8974), (1.0, 1.007, 0.8974), (-1.172, 0.0, 1.0), (-1.172, 1.0, 1.0), (-1.172, 0.9073, 0.899), (-1.172, 0.0, 0.9029), (1.206, 0.9536, 0.9495), (1.0, 1.053, 0.9479)], [], [(25, 3, 51, 50), (38, 37, 48, 49), (38, 7, 43, 54, 44), (39, 5, 1, 36), (24, 26, 4, 0), (27, 25, 1, 5), (14, 11, 8, 15), (31, 28, 11, 14), (12, 9, 10, 13), (30, 29, 9, 12), (33, 30, 12, 16), (16, 12, 13, 17), (32, 31, 14, 18), (18, 14, 15, 19), (22, 18, 19, 23), (35, 32, 18, 22), (20, 16, 17, 21), (34, 33, 16, 20), (24, 34, 20, 2), (2, 20, 21, 6), (26, 35, 22, 4), (4, 22, 23, 0), (6, 21, 35, 26), (0, 23, 34, 24), (23, 19, 33, 34), (21, 17, 32, 35), (17, 13, 31, 32), (19, 15, 30, 33), (15, 8, 29, 30), (13, 10, 28, 31), (7, 3, 25, 27), (2, 6, 26, 24), (44, 49, 38), (53, 36, 1, 50), (8, 36, 41, 29), (10, 38, 40, 28), (11, 39, 36, 8), (28, 40, 39, 11), (9, 37, 38, 10), (29, 41, 37, 9), (52, 37, 48), (44, 54, 43, 42, 45), (38, 39, 45, 44), (40, 38, 44, 45), (39, 45, 42, 5), (7, 27, 42, 43), (48, 46, 47, 55, 49), (7, 38, 49, 55, 47), (3, 7, 47, 46), (37, 3, 46, 48), (53, 50, 51, 52), (37, 41, 53, 52), (41, 25, 50, 53), (3, 37, 52, 51), (43, 54, 44, 49, 55, 47), (46, 51, 52, 48), (50, 1, 25), (27, 5, 42)])
_uv = me_cube_002.uv_layers.new(name='UVMap')
_uv.uv.foreach_set('vector', [0.875, 0.625, 0.875, 0.5, 0.875, 0.5, 0.875, 0.625, 0.6129, 0.5, 0.6129, 0.25, 0.6129, 0.25, 0.6129, 0.5, 0.6129, 0.5, 0.625, 0.5, 0.625, 0.5, 0.6189, 0.5, 0.6129, 0.5, 0.6129, 0.75, 0.625, 0.75, 0.625, 1.0, 0.6129, 1.0, 0.125, 0.625, 0.375, 0.625, 0.375, 0.75, 0.125, 0.75, 0.625, 0.625, 0.875, 0.625, 0.875, 0.75, 0.625, 0.75, 0.5208, 0.75, 0.5731, 0.75, 0.5731, 1.0, 0.5208, 1.0, 0.5208, 0.625, 0.5731, 0.625, 0.5731, 0.75, 0.5208, 0.75, 0.5208, 0.25, 0.5731, 0.25, 0.5731, 0.5, 0.5208, 0.5, 0.5208, 0.125, 0.5731, 0.125, 0.5731, 0.25, 0.5208, 0.25, 0.4569, 0.125, 0.5208, 0.125, 0.5208, 0.25, 0.4569, 0.25, 0.4569, 0.25, 0.5208, 0.25, 0.5208, 0.5, 0.4569, 0.5, 0.4569, 0.625, 0.5208, 0.625, 0.5208, 0.75, 0.4569, 0.75, 0.4569, 0.75, 0.5208, 0.75, 0.5208, 1.0, 0.4569, 1.0, 0.416, 0.75, 0.4569, 0.75, 0.4569, 1.0, 0.416, 1.0, 0.416, 0.625, 0.4569, 0.625, 0.4569, 0.75, 0.416, 0.75, 0.416, 0.25, 0.4569, 0.25, 0.4569, 0.5, 0.416, 0.5, 0.416, 0.125, 0.4569, 0.125, 0.4569, 0.25, 0.416, 0.25, 0.375, 0.125, 0.416, 0.125, 0.416, 0.25, 0.375, 0.25, 0.375, 0.25, 0.416, 0.25, 0.416, 0.5, 0.375, 0.5, 0.375, 0.625, 0.416, 0.625, 0.416, 0.75, 0.375, 0.75, 0.375, 0.75, 0.416, 0.75, 0.416, 1.0, 0.375, 1.0, 0.375, 0.5, 0.416, 0.5, 0.416, 0.625, 0.375, 0.625, 0.375, 0.0, 0.416, 0.0, 0.416, 0.125, 0.375, 0.125, 0.416, 0.0, 0.4569, 0.0, 0.4569, 0.125, 0.416, 0.125, 0.416, 0.5, 0.4569, 0.5, 0.4569, 0.625, 0.416, 0.625, 0.4569, 0.5, 0.5208, 0.5, 0.5208, 0.625, 0.4569, 0.625, 0.4569, 0.0, 0.5208, 0.0, 0.5208, 0.125, 0.4569, 0.125, 0.5208, 0.0, 0.5731, 0.0, 0.5731, 0.125, 0.5208, 0.125, 0.5208, 0.5, 0.5731, 0.5, 0.5731, 0.625, 0.5208, 0.625, 0.625, 0.5, 0.875, 0.5, 0.875, 0.625, 0.625, 0.625, 0.125, 0.5, 0.375, 0.5, 0.375, 0.625, 0.125, 0.625, 0.0, 0.0, 0.0, 0.0, 0.0, 0.0, 0.6129, 0.125, 0.6129, 1.0, 0.625, 1.0, 0.625, 0.125, 0.5731, 0.0, 0.6129, 0.0, 0.6129, 0.125, 0.5731, 0.125, 0.5731, 0.5, 0.6129, 0.5, 0.6129, 0.625, 0.5731, 0.625, 0.5731, 0.75, 0.6129, 0.75, 0.6129, 1.0, 0.5731, 1.0, 0.5731, 0.625, 0.6129, 0.625, 0.6129, 0.75, 0.5731, 0.75, 0.5731, 0.25, 0.6129, 0.25, 0.6129, 0.5, 0.5731, 0.5, 0.5731, 0.125, 0.6129, 0.125, 0.6129, 0.25, 0.5731, 0.25, 0.0, 0.0, 0.0, 0.0, 0.0, 0.0, 0.6129, 0.5, 0.6189, 0.5, 0.625, 0.5, 0.625, 0.625, 0.6129, 0.625, 0.0, 0.0, 0.0, 0.0, 0.0, 0.0, 0.0, 0.0, 0.6129, 0.625, 0.6129, 0.5, 0.6129, 0.5, 0.6129, 0.625, 0.6129, 0.75, 0.6129, 0.625, 0.625, 0.625, 0.625, 0.75, 0.625, 0.5, 0.625, 0.625, 0.625, 0.625, 0.625, 0.5, 0.6129, 0.25, 0.625, 0.25, 0.625, 0.5, 0.6189, 0.5, 0.6129, 0.5, 0.625, 0.5, 0.6129, 0.5, 0.6129, 0.5, 0.6189, 0.5, 0.625, 0.5, 0.875, 0.5, 0.625, 0.5, 0.625, 0.5, 0.875, 0.5, 0.6129, 0.25, 0.625, 0.25, 0.625, 0.25, 0.6129, 0.25, 0.6129, 0.125, 0.625, 0.125, 0.625, 0.25, 0.6129, 0.25, 0.6129, 0.25, 0.6129, 0.125, 0.6129, 0.125, 0.6129, 0.25, 0.6129, 0.125, 0.625, 0.125, 0.625, 0.125, 0.6129, 0.125, 0.625, 0.25, 0.6129, 0.25, 0.6129, 0.25, 0.625, 0.25, 0.0, 0.0, 0.0, 0.0, 0.0, 0.0, 0.0, 0.0, 0.0, 0.0, 0.0, 0.0, 0.625, 0.25, 0.625, 0.25, 0.6129, 0.25, 0.6129, 0.25, 0.0, 0.0, 0.0, 0.0, 0.0, 0.0, 0.625, 0.625, 0.625, 0.75, 0.625, 0.625])
me_cube_002.use_remesh_fix_poles = True
me_cube_002.use_remesh_preserve_attributes = False
me_cube_002.use_mirror_vertex_groups = False
me_cube_002.update()

# ---- objects
ob_camera = bpy.data.objects.new('Camera', cam_camera)
ob_point = bpy.data.objects.new('Point', light_point_001)
ob_ground = bpy.data.objects.new('Ground', me_plane_001)
ob_fence = bpy.data.objects.new('Fence', me_cube_001)
ob_hackbaum = bpy.data.objects.new('HackBaum', me_cylinder_004)
ob_hackbaum2 = bpy.data.objects.new('HackBaum2', me_cylinder_005)
ob_hackbaum3 = bpy.data.objects.new('HackBaum3', me_cylinder_006)
ob_hackbaum4 = bpy.data.objects.new('HackBaum4', me_cylinder_007)
ob_littlewood = bpy.data.objects.new('LittleWood', me_cylinder_014)
ob_littlewood2 = bpy.data.objects.new('LittleWood2', me_cylinder_015)
ob_littlewood3 = bpy.data.objects.new('LittleWood3', me_cylinder_016)
ob_wood = bpy.data.objects.new('Wood', me_cylinder_009)
ob_wood2 = bpy.data.objects.new('Wood2', me_cylinder_010)
ob_wood3 = bpy.data.objects.new('Wood3', me_cylinder_011)
ob_wood4 = bpy.data.objects.new('Wood4', me_cylinder_012)
ob_wood5 = bpy.data.objects.new('Wood5', me_cylinder_013)
ob_axtkopf = bpy.data.objects.new('AxtKopf', me_cube)
ob_axtstange = bpy.data.objects.new('AxtStange', me_cube_002)
ob_empty = bpy.data.objects.new('Empty', None)

# ---- transforms, parenting, visibility, modifiers, constraints
ob_camera.location = (6.082, -5.659, 3.917)
ob_camera.rotation_euler = (1.109, 0.0, 0.8149)
ob_camera.lock_rotations_4d = False
ob_camera.empty_display_type = 'ARROWS'
ob_camera.color = (0.0, 0.0, 0.0, 0.0)
ob_camera.display_type = 'WIRE'
ob_camera.lineart.crease_threshold = 0.0
ob_point.location = (3.0, 2.0, 2.0)
ob_point.lineart.crease_threshold = 0.0
ob_ground.location = (0.0, 0.0, 0.0)
ob_ground.lineart.crease_threshold = 0.0
ob_fence.location = (0.0, -0.8793, -0.0266)
ob_fence.lineart.crease_threshold = 0.0
ob_hackbaum.location = (1.69, -1.117, 0.0)
ob_hackbaum.rotation_euler = (0.0, -0.0, -1.375)
ob_hackbaum.scale = (0.2485, 0.2022, 0.151)
ob_hackbaum.lineart.crease_threshold = 0.0
ob_hackbaum2.location = (1.5, -0.6, 0.0)
ob_hackbaum2.rotation_euler = (0.0, -0.0, 0.06891)
ob_hackbaum2.scale = (0.2485, 0.2022, 0.151)
ob_hackbaum2.lineart.crease_threshold = 0.0
ob_hackbaum3.location = (1.253, -1.607, 0.01062)
ob_hackbaum3.rotation_euler = (0.0, -0.0, 1.304)
ob_hackbaum3.scale = (0.2485, 0.2022, 0.151)
ob_hackbaum3.lineart.crease_threshold = 0.0
ob_hackbaum4.location = (1.807, -0.3437, 0.01062)
ob_hackbaum4.rotation_euler = (0.0, -0.0, -0.3866)
ob_hackbaum4.scale = (0.2485, 0.2022, 0.151)
ob_hackbaum4.lineart.crease_threshold = 0.0
ob_littlewood.location = (1.72, -1.473, 0.1045)
ob_littlewood.rotation_euler = (-1.612, 0.1775, 1.169)
ob_littlewood.scale = (0.1253, 0.06738, 0.06697)
ob_littlewood.lineart.crease_threshold = 0.0
ob_littlewood2.location = (1.856, -1.353, 0.1045)
ob_littlewood2.rotation_euler = (-1.612, 0.1775, 1.812)
ob_littlewood2.scale = (0.1253, 0.06738, 0.06697)
ob_littlewood2.lineart.crease_threshold = 0.0
ob_littlewood3.location = (1.371, -1.177, 0.1155)
ob_littlewood3.rotation_euler = (0.06439, -0.2611, 1.717)
ob_littlewood3.scale = (0.1253, 0.06738, 0.06697)
ob_littlewood3.lineart.crease_threshold = 0.0
ob_wood.location = (1.661, -1.722, 0.0184)
ob_wood.rotation_euler = (-1.612, 0.1775, 1.341)
ob_wood.scale = (0.1665, 0.08818, 0.08548)
ob_wood.lineart.crease_threshold = 0.0
ob_wood2.location = (1.695, -1.67, 0.08284)
ob_wood2.rotation_euler = (-2.255, 0.004197, 0.4632)
ob_wood2.scale = (0.1538, 0.08774, 0.0954)
ob_wood2.lineart.crease_threshold = 0.0
ob_wood3.location = (1.638, -1.786, 0.09753)
ob_wood3.rotation_euler = (-1.058, -0.05089, 3.314)
ob_wood3.scale = (0.1494, 0.08829, 0.09572)
ob_wood3.lineart.crease_threshold = 0.0
ob_wood4.location = (1.515, -1.302, 0.0184)
ob_wood4.rotation_euler = (-1.612, 0.1775, 0.6511)
ob_wood4.scale = (0.1665, 0.08818, 0.08548)
ob_wood4.lineart.crease_threshold = 0.0
ob_wood5.location = (1.82, -1.469, 0.0184)
ob_wood5.rotation_euler = (-1.612, 0.1775, 2.099)
ob_wood5.scale = (0.1665, 0.08818, 0.08548)
ob_wood5.lineart.crease_threshold = 0.0
ob_axtkopf.location = (1.458, -0.8065, 0.2957)
ob_axtkopf.rotation_euler = (0.2558, 0.05787, -0.05526)
ob_axtkopf.scale = (0.2489, 0.2765, 0.1312)
ob_axtkopf.lineart.crease_threshold = 0.0
ob_axtstange.location = (1.693, -0.6812, 0.2492)
ob_axtstange.rotation_euler = (0.6466, 0.03042, -0.01939)
ob_axtstange.scale = (0.01175, 0.03757, 0.199)
ob_axtstange.lineart.crease_threshold = 0.0
ob_empty.location = (1.693, 9.0, 3.0)
ob_empty.rotation_euler = (1.571, 0.0, 1.571)
ob_empty.empty_display_type = 'IMAGE'
ob_empty.empty_display_size = 5.0
ob_empty.lineart.crease_threshold = 0.0

# ---- collection membership
col_camera___light.objects.link(ob_camera)
col_camera___light.objects.link(ob_point)
col_floor.objects.link(ob_ground)
col_fences.objects.link(ob_fence)
col_hackb_ume.objects.link(ob_hackbaum)
col_hackb_ume.objects.link(ob_hackbaum2)
col_hackb_ume.objects.link(ob_hackbaum3)
col_hackb_ume.objects.link(ob_hackbaum4)
col_littlele_a.objects.link(ob_littlewood)
col_littlele_a.objects.link(ob_littlewood2)
col_littlele_a.objects.link(ob_littlewood3)
col_bigle_a.objects.link(ob_wood)
col_bigle_a.objects.link(ob_wood2)
col_bigle_a.objects.link(ob_wood3)
col_bigle_a.objects.link(ob_wood4)
col_bigle_a.objects.link(ob_wood5)
col_axt.objects.link(ob_axtkopf)
col_axt.objects.link(ob_axtstange)
col_axt.objects.link(ob_empty)

# ---- scene / render settings (as saved in the file)
scene.camera = ob_camera
scene.frame_start = 1; scene.frame_end = 250; scene.frame_set(61)
scene.render.engine = 'CYCLES'
scene.cycles.use_denoising = False
scene.cycles.samples = 128
scene.cycles.sampling_pattern = 'TABULATED_SOBOL'
scene.cycles.use_adaptive_sampling = False
scene.cycles.use_light_tree = False
scene.view_settings.view_transform = 'Filmic'
bpy.context.view_layer.update()

